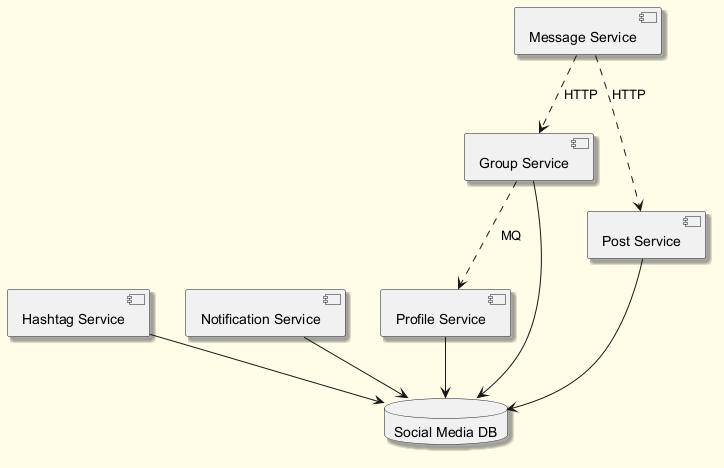

The diagram above was rendered by PlantUML. Its source (embedded in the PNG):
@startuml
skinparam backgroundColor #FFFDE7
skinparam classBackgroundColor #FFF9C4
skinparam classBorderColor #F57F17
skinparam shadowing true
component "Group Service" as C_GroupService
component "Message Service" as C_MessageService
component "Profile Service" as C_ProfileService
component "Hashtag Service" as C_HashtagService
component "Notification Service" as C_NotificationService
component "Post Service" as C_PostService
database "Social Media DB" as DB_social_media
C_GroupService --> DB_social_media
C_ProfileService --> DB_social_media
C_HashtagService --> DB_social_media
C_NotificationService --> DB_social_media
C_PostService --> DB_social_media
C_MessageService ..> C_GroupService : HTTP
C_GroupService ..> C_ProfileService : MQ
C_MessageService ..> C_PostService : HTTP
@enduml